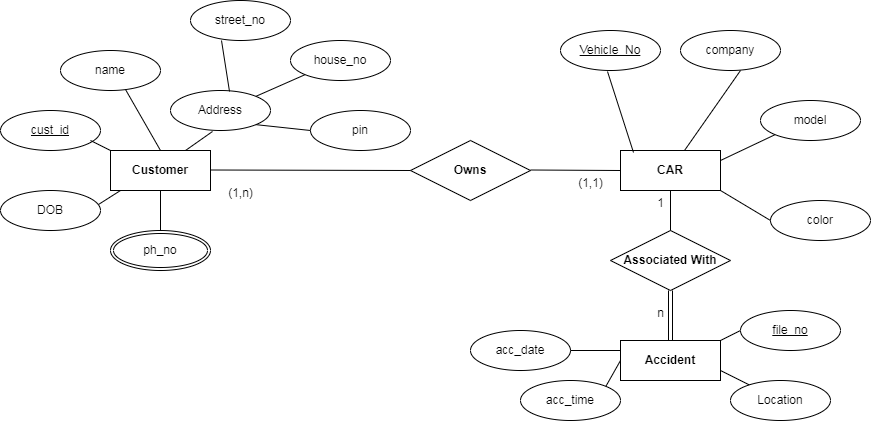

The diagram above was exported from draw.io. Its source (the exported page's mxGraphModel, read from the mxfile embedded in the PNG):
<mxGraphModel dx="1730" dy="427" grid="1" gridSize="10" guides="1" tooltips="1" connect="1" arrows="1" fold="1" page="1" pageScale="1" pageWidth="850" pageHeight="1100" math="0" shadow="0" extFonts="Permanent Marker^https://fonts.googleapis.com/css?family=Permanent+Marker">
  <root>
    <mxCell id="0" />
    <mxCell id="1" parent="0" />
    <mxCell id="S9JE-T_0DCgDSkUbmrrh-1" value="name" style="ellipse;whiteSpace=wrap;html=1;align=center;" vertex="1" parent="1">
      <mxGeometry x="40" y="70" width="100" height="40" as="geometry" />
    </mxCell>
    <mxCell id="S9JE-T_0DCgDSkUbmrrh-2" value="&lt;b&gt;Customer&lt;/b&gt;" style="whiteSpace=wrap;html=1;align=center;" vertex="1" parent="1">
      <mxGeometry x="90" y="170" width="100" height="40" as="geometry" />
    </mxCell>
    <mxCell id="S9JE-T_0DCgDSkUbmrrh-3" value="cust_id" style="ellipse;whiteSpace=wrap;html=1;align=center;fontStyle=4;" vertex="1" parent="1">
      <mxGeometry x="-20" y="130" width="100" height="40" as="geometry" />
    </mxCell>
    <mxCell id="S9JE-T_0DCgDSkUbmrrh-4" value="DOB" style="ellipse;whiteSpace=wrap;html=1;align=center;" vertex="1" parent="1">
      <mxGeometry x="-20" y="210" width="100" height="40" as="geometry" />
    </mxCell>
    <mxCell id="S9JE-T_0DCgDSkUbmrrh-5" value="Address" style="ellipse;whiteSpace=wrap;html=1;align=center;" vertex="1" parent="1">
      <mxGeometry x="150" y="110" width="100" height="40" as="geometry" />
    </mxCell>
    <mxCell id="S9JE-T_0DCgDSkUbmrrh-6" value="street_no" style="ellipse;whiteSpace=wrap;html=1;align=center;" vertex="1" parent="1">
      <mxGeometry x="170" y="20" width="100" height="40" as="geometry" />
    </mxCell>
    <mxCell id="S9JE-T_0DCgDSkUbmrrh-7" value="house_no" style="ellipse;whiteSpace=wrap;html=1;align=center;" vertex="1" parent="1">
      <mxGeometry x="270" y="60" width="100" height="40" as="geometry" />
    </mxCell>
    <mxCell id="S9JE-T_0DCgDSkUbmrrh-8" value="pin" style="ellipse;whiteSpace=wrap;html=1;align=center;" vertex="1" parent="1">
      <mxGeometry x="290" y="130" width="100" height="40" as="geometry" />
    </mxCell>
    <mxCell id="S9JE-T_0DCgDSkUbmrrh-10" value="ph_no" style="ellipse;shape=doubleEllipse;margin=3;whiteSpace=wrap;html=1;align=center;" vertex="1" parent="1">
      <mxGeometry x="90" y="250" width="100" height="40" as="geometry" />
    </mxCell>
    <mxCell id="S9JE-T_0DCgDSkUbmrrh-11" value="" style="endArrow=none;html=1;rounded=0;entryX=0;entryY=0;entryDx=0;entryDy=0;" edge="1" parent="1" target="S9JE-T_0DCgDSkUbmrrh-2">
      <mxGeometry relative="1" as="geometry">
        <mxPoint x="70" y="160" as="sourcePoint" />
        <mxPoint x="220" y="150" as="targetPoint" />
      </mxGeometry>
    </mxCell>
    <mxCell id="S9JE-T_0DCgDSkUbmrrh-12" value="" style="endArrow=none;html=1;rounded=0;exitX=0.5;exitY=1;exitDx=0;exitDy=0;entryX=0.5;entryY=0;entryDx=0;entryDy=0;" edge="1" parent="1" source="S9JE-T_0DCgDSkUbmrrh-2" target="S9JE-T_0DCgDSkUbmrrh-10">
      <mxGeometry relative="1" as="geometry">
        <mxPoint x="210" y="209" as="sourcePoint" />
        <mxPoint x="370" y="209" as="targetPoint" />
      </mxGeometry>
    </mxCell>
    <mxCell id="S9JE-T_0DCgDSkUbmrrh-13" value="" style="endArrow=none;html=1;rounded=0;exitX=0.98;exitY=0.35;exitDx=0;exitDy=0;exitPerimeter=0;entryX=0.1;entryY=1;entryDx=0;entryDy=0;entryPerimeter=0;" edge="1" parent="1" source="S9JE-T_0DCgDSkUbmrrh-4" target="S9JE-T_0DCgDSkUbmrrh-2">
      <mxGeometry relative="1" as="geometry">
        <mxPoint x="340" y="230" as="sourcePoint" />
        <mxPoint x="500" y="230" as="targetPoint" />
      </mxGeometry>
    </mxCell>
    <mxCell id="S9JE-T_0DCgDSkUbmrrh-14" value="" style="endArrow=none;html=1;rounded=0;exitX=0.65;exitY=0.975;exitDx=0;exitDy=0;exitPerimeter=0;entryX=0.5;entryY=0;entryDx=0;entryDy=0;" edge="1" parent="1" source="S9JE-T_0DCgDSkUbmrrh-1" target="S9JE-T_0DCgDSkUbmrrh-2">
      <mxGeometry relative="1" as="geometry">
        <mxPoint x="120" y="160" as="sourcePoint" />
        <mxPoint x="280" y="160" as="targetPoint" />
      </mxGeometry>
    </mxCell>
    <mxCell id="S9JE-T_0DCgDSkUbmrrh-15" value="" style="endArrow=none;html=1;rounded=0;exitX=0.75;exitY=0;exitDx=0;exitDy=0;entryX=0.42;entryY=1.025;entryDx=0;entryDy=0;entryPerimeter=0;" edge="1" parent="1" source="S9JE-T_0DCgDSkUbmrrh-2" target="S9JE-T_0DCgDSkUbmrrh-5">
      <mxGeometry relative="1" as="geometry">
        <mxPoint x="340" y="230" as="sourcePoint" />
        <mxPoint x="500" y="230" as="targetPoint" />
      </mxGeometry>
    </mxCell>
    <mxCell id="S9JE-T_0DCgDSkUbmrrh-16" value="" style="endArrow=none;html=1;rounded=0;exitX=1;exitY=1;exitDx=0;exitDy=0;entryX=0;entryY=0.5;entryDx=0;entryDy=0;" edge="1" parent="1" source="S9JE-T_0DCgDSkUbmrrh-5" target="S9JE-T_0DCgDSkUbmrrh-8">
      <mxGeometry relative="1" as="geometry">
        <mxPoint x="340" y="230" as="sourcePoint" />
        <mxPoint x="500" y="230" as="targetPoint" />
      </mxGeometry>
    </mxCell>
    <mxCell id="S9JE-T_0DCgDSkUbmrrh-17" value="" style="endArrow=none;html=1;rounded=0;exitX=1;exitY=0;exitDx=0;exitDy=0;entryX=0;entryY=1;entryDx=0;entryDy=0;" edge="1" parent="1" source="S9JE-T_0DCgDSkUbmrrh-5" target="S9JE-T_0DCgDSkUbmrrh-7">
      <mxGeometry relative="1" as="geometry">
        <mxPoint x="340" y="230" as="sourcePoint" />
        <mxPoint x="500" y="230" as="targetPoint" />
      </mxGeometry>
    </mxCell>
    <mxCell id="S9JE-T_0DCgDSkUbmrrh-18" value="" style="endArrow=none;html=1;rounded=0;exitX=0.59;exitY=0.025;exitDx=0;exitDy=0;exitPerimeter=0;entryX=0.31;entryY=1;entryDx=0;entryDy=0;entryPerimeter=0;" edge="1" parent="1" source="S9JE-T_0DCgDSkUbmrrh-5" target="S9JE-T_0DCgDSkUbmrrh-6">
      <mxGeometry relative="1" as="geometry">
        <mxPoint x="340" y="230" as="sourcePoint" />
        <mxPoint x="500" y="230" as="targetPoint" />
      </mxGeometry>
    </mxCell>
    <mxCell id="S9JE-T_0DCgDSkUbmrrh-19" value="&lt;b&gt;Owns&lt;/b&gt;" style="shape=rhombus;perimeter=rhombusPerimeter;whiteSpace=wrap;html=1;align=center;" vertex="1" parent="1">
      <mxGeometry x="390" y="160" width="120" height="60" as="geometry" />
    </mxCell>
    <mxCell id="S9JE-T_0DCgDSkUbmrrh-20" value="" style="endArrow=none;html=1;rounded=0;entryX=0;entryY=0.5;entryDx=0;entryDy=0;" edge="1" parent="1" target="S9JE-T_0DCgDSkUbmrrh-19">
      <mxGeometry relative="1" as="geometry">
        <mxPoint x="190" y="189.5" as="sourcePoint" />
        <mxPoint x="350" y="189.5" as="targetPoint" />
      </mxGeometry>
    </mxCell>
    <mxCell id="S9JE-T_0DCgDSkUbmrrh-21" value="" style="endArrow=none;html=1;rounded=0;" edge="1" parent="1">
      <mxGeometry relative="1" as="geometry">
        <mxPoint x="510" y="189.5" as="sourcePoint" />
        <mxPoint x="600" y="190" as="targetPoint" />
      </mxGeometry>
    </mxCell>
    <mxCell id="S9JE-T_0DCgDSkUbmrrh-22" value="&lt;b&gt;CAR&lt;/b&gt;" style="whiteSpace=wrap;html=1;align=center;" vertex="1" parent="1">
      <mxGeometry x="600" y="170" width="100" height="40" as="geometry" />
    </mxCell>
    <mxCell id="S9JE-T_0DCgDSkUbmrrh-24" value="company" style="ellipse;whiteSpace=wrap;html=1;align=center;" vertex="1" parent="1">
      <mxGeometry x="660" y="50" width="100" height="40" as="geometry" />
    </mxCell>
    <mxCell id="S9JE-T_0DCgDSkUbmrrh-25" value="model" style="ellipse;whiteSpace=wrap;html=1;align=center;" vertex="1" parent="1">
      <mxGeometry x="740" y="120" width="100" height="40" as="geometry" />
    </mxCell>
    <mxCell id="S9JE-T_0DCgDSkUbmrrh-26" value="color" style="ellipse;whiteSpace=wrap;html=1;align=center;" vertex="1" parent="1">
      <mxGeometry x="750" y="220" width="100" height="40" as="geometry" />
    </mxCell>
    <mxCell id="S9JE-T_0DCgDSkUbmrrh-27" value="" style="endArrow=none;html=1;rounded=0;exitX=0.57;exitY=1.025;exitDx=0;exitDy=0;exitPerimeter=0;entryX=0.13;entryY=0.05;entryDx=0;entryDy=0;entryPerimeter=0;" edge="1" parent="1" target="S9JE-T_0DCgDSkUbmrrh-22">
      <mxGeometry relative="1" as="geometry">
        <mxPoint x="587" y="91" as="sourcePoint" />
        <mxPoint x="500" y="230" as="targetPoint" />
      </mxGeometry>
    </mxCell>
    <mxCell id="S9JE-T_0DCgDSkUbmrrh-28" value="" style="endArrow=none;html=1;rounded=0;exitX=0.6;exitY=1;exitDx=0;exitDy=0;exitPerimeter=0;" edge="1" parent="1" source="S9JE-T_0DCgDSkUbmrrh-24" target="S9JE-T_0DCgDSkUbmrrh-22">
      <mxGeometry relative="1" as="geometry">
        <mxPoint x="340" y="230" as="sourcePoint" />
        <mxPoint x="500" y="230" as="targetPoint" />
      </mxGeometry>
    </mxCell>
    <mxCell id="S9JE-T_0DCgDSkUbmrrh-29" value="" style="endArrow=none;html=1;rounded=0;exitX=0;exitY=1;exitDx=0;exitDy=0;entryX=1;entryY=0.25;entryDx=0;entryDy=0;" edge="1" parent="1" source="S9JE-T_0DCgDSkUbmrrh-25" target="S9JE-T_0DCgDSkUbmrrh-22">
      <mxGeometry relative="1" as="geometry">
        <mxPoint x="340" y="230" as="sourcePoint" />
        <mxPoint x="500" y="230" as="targetPoint" />
      </mxGeometry>
    </mxCell>
    <mxCell id="S9JE-T_0DCgDSkUbmrrh-30" value="" style="endArrow=none;html=1;rounded=0;exitX=0;exitY=0.5;exitDx=0;exitDy=0;entryX=1;entryY=1;entryDx=0;entryDy=0;" edge="1" parent="1" source="S9JE-T_0DCgDSkUbmrrh-26" target="S9JE-T_0DCgDSkUbmrrh-22">
      <mxGeometry relative="1" as="geometry">
        <mxPoint x="340" y="230" as="sourcePoint" />
        <mxPoint x="500" y="230" as="targetPoint" />
      </mxGeometry>
    </mxCell>
    <mxCell id="S9JE-T_0DCgDSkUbmrrh-31" value="&lt;b&gt;Associated With&lt;/b&gt;" style="shape=rhombus;perimeter=rhombusPerimeter;whiteSpace=wrap;html=1;align=center;" vertex="1" parent="1">
      <mxGeometry x="590" y="250" width="120" height="60" as="geometry" />
    </mxCell>
    <mxCell id="S9JE-T_0DCgDSkUbmrrh-32" value="" style="endArrow=none;html=1;rounded=0;exitX=0.5;exitY=1;exitDx=0;exitDy=0;" edge="1" parent="1" source="S9JE-T_0DCgDSkUbmrrh-22" target="S9JE-T_0DCgDSkUbmrrh-31">
      <mxGeometry relative="1" as="geometry">
        <mxPoint x="340" y="230" as="sourcePoint" />
        <mxPoint x="500" y="230" as="targetPoint" />
      </mxGeometry>
    </mxCell>
    <mxCell id="S9JE-T_0DCgDSkUbmrrh-33" value="" style="shape=link;html=1;rounded=0;entryX=0.5;entryY=1;entryDx=0;entryDy=0;" edge="1" parent="1" target="S9JE-T_0DCgDSkUbmrrh-31">
      <mxGeometry relative="1" as="geometry">
        <mxPoint x="650" y="360" as="sourcePoint" />
        <mxPoint x="650" y="360" as="targetPoint" />
      </mxGeometry>
    </mxCell>
    <mxCell id="S9JE-T_0DCgDSkUbmrrh-34" value="" style="resizable=0;html=1;whiteSpace=wrap;align=right;verticalAlign=bottom;" connectable="0" vertex="1" parent="S9JE-T_0DCgDSkUbmrrh-33">
      <mxGeometry x="1" relative="1" as="geometry" />
    </mxCell>
    <mxCell id="S9JE-T_0DCgDSkUbmrrh-35" value="&lt;b&gt;Accident&lt;/b&gt;" style="whiteSpace=wrap;html=1;align=center;" vertex="1" parent="1">
      <mxGeometry x="600" y="360" width="100" height="40" as="geometry" />
    </mxCell>
    <mxCell id="S9JE-T_0DCgDSkUbmrrh-36" value="acc_date" style="ellipse;whiteSpace=wrap;html=1;align=center;" vertex="1" parent="1">
      <mxGeometry x="450" y="350" width="100" height="40" as="geometry" />
    </mxCell>
    <mxCell id="S9JE-T_0DCgDSkUbmrrh-38" value="acc_time" style="ellipse;whiteSpace=wrap;html=1;align=center;" vertex="1" parent="1">
      <mxGeometry x="500" y="400" width="100" height="40" as="geometry" />
    </mxCell>
    <mxCell id="S9JE-T_0DCgDSkUbmrrh-39" value="Location" style="ellipse;whiteSpace=wrap;html=1;align=center;" vertex="1" parent="1">
      <mxGeometry x="710" y="400" width="100" height="40" as="geometry" />
    </mxCell>
    <mxCell id="S9JE-T_0DCgDSkUbmrrh-40" value="" style="endArrow=none;html=1;rounded=0;exitX=0;exitY=0.25;exitDx=0;exitDy=0;entryX=1;entryY=0.5;entryDx=0;entryDy=0;" edge="1" parent="1" source="S9JE-T_0DCgDSkUbmrrh-35" target="S9JE-T_0DCgDSkUbmrrh-36">
      <mxGeometry relative="1" as="geometry">
        <mxPoint x="340" y="230" as="sourcePoint" />
        <mxPoint x="500" y="230" as="targetPoint" />
      </mxGeometry>
    </mxCell>
    <mxCell id="S9JE-T_0DCgDSkUbmrrh-41" value="" style="endArrow=none;html=1;rounded=0;exitX=1;exitY=0;exitDx=0;exitDy=0;entryX=0;entryY=0.5;entryDx=0;entryDy=0;" edge="1" parent="1" source="S9JE-T_0DCgDSkUbmrrh-38" target="S9JE-T_0DCgDSkUbmrrh-35">
      <mxGeometry relative="1" as="geometry">
        <mxPoint x="340" y="230" as="sourcePoint" />
        <mxPoint x="500" y="230" as="targetPoint" />
      </mxGeometry>
    </mxCell>
    <mxCell id="S9JE-T_0DCgDSkUbmrrh-42" value="" style="endArrow=none;html=1;rounded=0;entryX=1;entryY=0.75;entryDx=0;entryDy=0;" edge="1" parent="1" source="S9JE-T_0DCgDSkUbmrrh-39" target="S9JE-T_0DCgDSkUbmrrh-35">
      <mxGeometry relative="1" as="geometry">
        <mxPoint x="340" y="230" as="sourcePoint" />
        <mxPoint x="500" y="230" as="targetPoint" />
      </mxGeometry>
    </mxCell>
    <mxCell id="S9JE-T_0DCgDSkUbmrrh-43" value="" style="endArrow=none;html=1;rounded=0;entryX=1;entryY=0;entryDx=0;entryDy=0;" edge="1" parent="1" target="S9JE-T_0DCgDSkUbmrrh-35">
      <mxGeometry relative="1" as="geometry">
        <mxPoint x="720" y="350" as="sourcePoint" />
        <mxPoint x="500" y="230" as="targetPoint" />
      </mxGeometry>
    </mxCell>
    <mxCell id="S9JE-T_0DCgDSkUbmrrh-45" value="file_no" style="ellipse;whiteSpace=wrap;html=1;align=center;fontStyle=4;" vertex="1" parent="1">
      <mxGeometry x="720" y="330" width="100" height="40" as="geometry" />
    </mxCell>
    <mxCell id="S9JE-T_0DCgDSkUbmrrh-46" value="1" style="text;html=1;align=center;verticalAlign=middle;resizable=0;points=[];autosize=1;strokeColor=none;fillColor=none;" vertex="1" parent="1">
      <mxGeometry x="625" y="208" width="30" height="30" as="geometry" />
    </mxCell>
    <mxCell id="S9JE-T_0DCgDSkUbmrrh-47" value="n" style="text;html=1;align=center;verticalAlign=middle;resizable=0;points=[];autosize=1;strokeColor=none;fillColor=none;" vertex="1" parent="1">
      <mxGeometry x="625" y="318" width="30" height="30" as="geometry" />
    </mxCell>
    <mxCell id="S9JE-T_0DCgDSkUbmrrh-48" value="Vehicle_No" style="ellipse;whiteSpace=wrap;html=1;align=center;fontStyle=4;" vertex="1" parent="1">
      <mxGeometry x="540" y="50" width="100" height="40" as="geometry" />
    </mxCell>
    <mxCell id="S9JE-T_0DCgDSkUbmrrh-49" value="(1,n)" style="text;html=1;align=center;verticalAlign=middle;resizable=0;points=[];autosize=1;strokeColor=none;fillColor=none;" vertex="1" parent="1">
      <mxGeometry x="195" y="198" width="50" height="30" as="geometry" />
    </mxCell>
    <mxCell id="S9JE-T_0DCgDSkUbmrrh-50" value="(1,1)" style="text;html=1;align=center;verticalAlign=middle;resizable=0;points=[];autosize=1;strokeColor=none;fillColor=none;" vertex="1" parent="1">
      <mxGeometry x="545" y="188" width="50" height="30" as="geometry" />
    </mxCell>
  </root>
</mxGraphModel>